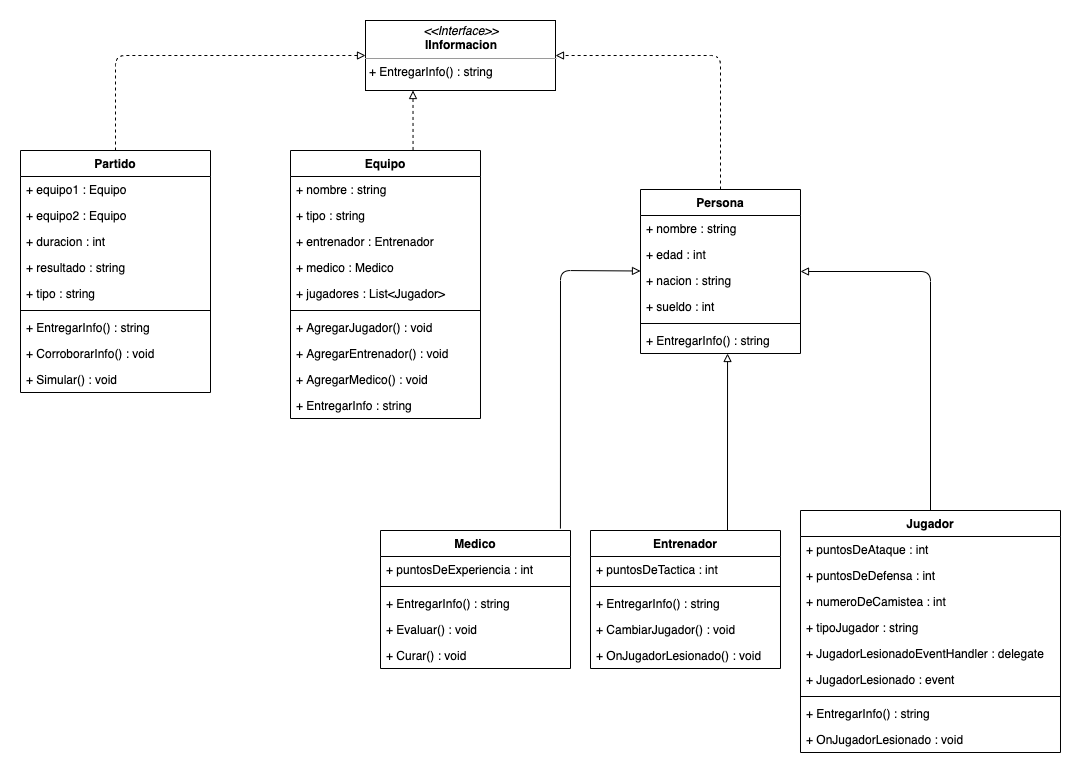

The diagram above was exported from draw.io. Its source (the exported page's mxGraphModel, read from the mxfile embedded in the PNG):
<mxGraphModel dx="1186" dy="875" grid="1" gridSize="10" guides="1" tooltips="1" connect="1" arrows="1" fold="1" page="1" pageScale="1" pageWidth="1169" pageHeight="827" math="0" shadow="0">
  <root>
    <mxCell id="0" />
    <mxCell id="1" parent="0" />
    <mxCell id="MwpT9HnOb7HatW0eFBbo-1" value="&lt;p style=&quot;margin: 0px ; margin-top: 4px ; text-align: center&quot;&gt;&lt;i&gt;&amp;lt;&amp;lt;Interface&amp;gt;&amp;gt;&lt;/i&gt;&lt;br&gt;&lt;b&gt;IInformacion&lt;/b&gt;&lt;/p&gt;&lt;hr size=&quot;1&quot;&gt;&lt;p style=&quot;margin: 0px ; margin-left: 4px&quot;&gt;+ EntregarInfo() : string&lt;br&gt;&lt;/p&gt;" style="verticalAlign=top;align=left;overflow=fill;fontSize=12;fontFamily=Helvetica;html=1;" vertex="1" parent="1">
      <mxGeometry x="395" y="30" width="190" height="70" as="geometry" />
    </mxCell>
    <mxCell id="MwpT9HnOb7HatW0eFBbo-35" value="Medico" style="swimlane;fontStyle=1;align=center;verticalAlign=top;childLayout=stackLayout;horizontal=1;startSize=26;horizontalStack=0;resizeParent=1;resizeParentMax=0;resizeLast=0;collapsible=1;marginBottom=0;" vertex="1" parent="1">
      <mxGeometry x="410" y="540" width="190" height="138" as="geometry" />
    </mxCell>
    <mxCell id="MwpT9HnOb7HatW0eFBbo-36" value="+ puntosDeExperiencia : int" style="text;strokeColor=none;fillColor=none;align=left;verticalAlign=top;spacingLeft=4;spacingRight=4;overflow=hidden;rotatable=0;points=[[0,0.5],[1,0.5]];portConstraint=eastwest;" vertex="1" parent="MwpT9HnOb7HatW0eFBbo-35">
      <mxGeometry y="26" width="190" height="26" as="geometry" />
    </mxCell>
    <mxCell id="MwpT9HnOb7HatW0eFBbo-37" value="" style="line;strokeWidth=1;fillColor=none;align=left;verticalAlign=middle;spacingTop=-1;spacingLeft=3;spacingRight=3;rotatable=0;labelPosition=right;points=[];portConstraint=eastwest;" vertex="1" parent="MwpT9HnOb7HatW0eFBbo-35">
      <mxGeometry y="52" width="190" height="8" as="geometry" />
    </mxCell>
    <mxCell id="MwpT9HnOb7HatW0eFBbo-38" value="+ EntregarInfo() : string" style="text;strokeColor=none;fillColor=none;align=left;verticalAlign=top;spacingLeft=4;spacingRight=4;overflow=hidden;rotatable=0;points=[[0,0.5],[1,0.5]];portConstraint=eastwest;" vertex="1" parent="MwpT9HnOb7HatW0eFBbo-35">
      <mxGeometry y="60" width="190" height="26" as="geometry" />
    </mxCell>
    <mxCell id="MwpT9HnOb7HatW0eFBbo-39" value="+ Evaluar() : void" style="text;strokeColor=none;fillColor=none;align=left;verticalAlign=top;spacingLeft=4;spacingRight=4;overflow=hidden;rotatable=0;points=[[0,0.5],[1,0.5]];portConstraint=eastwest;" vertex="1" parent="MwpT9HnOb7HatW0eFBbo-35">
      <mxGeometry y="86" width="190" height="26" as="geometry" />
    </mxCell>
    <mxCell id="MwpT9HnOb7HatW0eFBbo-40" value="+ Curar() : void" style="text;strokeColor=none;fillColor=none;align=left;verticalAlign=top;spacingLeft=4;spacingRight=4;overflow=hidden;rotatable=0;points=[[0,0.5],[1,0.5]];portConstraint=eastwest;" vertex="1" parent="MwpT9HnOb7HatW0eFBbo-35">
      <mxGeometry y="112" width="190" height="26" as="geometry" />
    </mxCell>
    <mxCell id="MwpT9HnOb7HatW0eFBbo-29" value="Entrenador" style="swimlane;fontStyle=1;align=center;verticalAlign=top;childLayout=stackLayout;horizontal=1;startSize=26;horizontalStack=0;resizeParent=1;resizeParentMax=0;resizeLast=0;collapsible=1;marginBottom=0;" vertex="1" parent="1">
      <mxGeometry x="620" y="540" width="190" height="138" as="geometry" />
    </mxCell>
    <mxCell id="MwpT9HnOb7HatW0eFBbo-30" value="+ puntosDeTactica : int" style="text;strokeColor=none;fillColor=none;align=left;verticalAlign=top;spacingLeft=4;spacingRight=4;overflow=hidden;rotatable=0;points=[[0,0.5],[1,0.5]];portConstraint=eastwest;" vertex="1" parent="MwpT9HnOb7HatW0eFBbo-29">
      <mxGeometry y="26" width="190" height="26" as="geometry" />
    </mxCell>
    <mxCell id="MwpT9HnOb7HatW0eFBbo-31" value="" style="line;strokeWidth=1;fillColor=none;align=left;verticalAlign=middle;spacingTop=-1;spacingLeft=3;spacingRight=3;rotatable=0;labelPosition=right;points=[];portConstraint=eastwest;" vertex="1" parent="MwpT9HnOb7HatW0eFBbo-29">
      <mxGeometry y="52" width="190" height="8" as="geometry" />
    </mxCell>
    <mxCell id="MwpT9HnOb7HatW0eFBbo-32" value="+ EntregarInfo() : string" style="text;strokeColor=none;fillColor=none;align=left;verticalAlign=top;spacingLeft=4;spacingRight=4;overflow=hidden;rotatable=0;points=[[0,0.5],[1,0.5]];portConstraint=eastwest;" vertex="1" parent="MwpT9HnOb7HatW0eFBbo-29">
      <mxGeometry y="60" width="190" height="26" as="geometry" />
    </mxCell>
    <mxCell id="MwpT9HnOb7HatW0eFBbo-33" value="+ CambiarJugador() : void" style="text;strokeColor=none;fillColor=none;align=left;verticalAlign=top;spacingLeft=4;spacingRight=4;overflow=hidden;rotatable=0;points=[[0,0.5],[1,0.5]];portConstraint=eastwest;" vertex="1" parent="MwpT9HnOb7HatW0eFBbo-29">
      <mxGeometry y="86" width="190" height="26" as="geometry" />
    </mxCell>
    <mxCell id="MwpT9HnOb7HatW0eFBbo-34" value="+ OnJugadorLesionado() : void" style="text;strokeColor=none;fillColor=none;align=left;verticalAlign=top;spacingLeft=4;spacingRight=4;overflow=hidden;rotatable=0;points=[[0,0.5],[1,0.5]];portConstraint=eastwest;" vertex="1" parent="MwpT9HnOb7HatW0eFBbo-29">
      <mxGeometry y="112" width="190" height="26" as="geometry" />
    </mxCell>
    <mxCell id="MwpT9HnOb7HatW0eFBbo-20" value="Jugador" style="swimlane;fontStyle=1;align=center;verticalAlign=top;childLayout=stackLayout;horizontal=1;startSize=26;horizontalStack=0;resizeParent=1;resizeParentMax=0;resizeLast=0;collapsible=1;marginBottom=0;" vertex="1" parent="1">
      <mxGeometry x="830" y="520" width="260" height="242" as="geometry" />
    </mxCell>
    <mxCell id="MwpT9HnOb7HatW0eFBbo-21" value="+ puntosDeAtaque : int" style="text;strokeColor=none;fillColor=none;align=left;verticalAlign=top;spacingLeft=4;spacingRight=4;overflow=hidden;rotatable=0;points=[[0,0.5],[1,0.5]];portConstraint=eastwest;" vertex="1" parent="MwpT9HnOb7HatW0eFBbo-20">
      <mxGeometry y="26" width="260" height="26" as="geometry" />
    </mxCell>
    <mxCell id="MwpT9HnOb7HatW0eFBbo-24" value="+ puntosDeDefensa : int" style="text;strokeColor=none;fillColor=none;align=left;verticalAlign=top;spacingLeft=4;spacingRight=4;overflow=hidden;rotatable=0;points=[[0,0.5],[1,0.5]];portConstraint=eastwest;" vertex="1" parent="MwpT9HnOb7HatW0eFBbo-20">
      <mxGeometry y="52" width="260" height="26" as="geometry" />
    </mxCell>
    <mxCell id="MwpT9HnOb7HatW0eFBbo-25" value="+ numeroDeCamistea : int" style="text;strokeColor=none;fillColor=none;align=left;verticalAlign=top;spacingLeft=4;spacingRight=4;overflow=hidden;rotatable=0;points=[[0,0.5],[1,0.5]];portConstraint=eastwest;" vertex="1" parent="MwpT9HnOb7HatW0eFBbo-20">
      <mxGeometry y="78" width="260" height="26" as="geometry" />
    </mxCell>
    <mxCell id="MwpT9HnOb7HatW0eFBbo-57" value="+ tipoJugador : string" style="text;strokeColor=none;fillColor=none;align=left;verticalAlign=top;spacingLeft=4;spacingRight=4;overflow=hidden;rotatable=0;points=[[0,0.5],[1,0.5]];portConstraint=eastwest;" vertex="1" parent="MwpT9HnOb7HatW0eFBbo-20">
      <mxGeometry y="104" width="260" height="26" as="geometry" />
    </mxCell>
    <mxCell id="MwpT9HnOb7HatW0eFBbo-26" value="+ JugadorLesionadoEventHandler : delegate" style="text;strokeColor=none;fillColor=none;align=left;verticalAlign=top;spacingLeft=4;spacingRight=4;overflow=hidden;rotatable=0;points=[[0,0.5],[1,0.5]];portConstraint=eastwest;" vertex="1" parent="MwpT9HnOb7HatW0eFBbo-20">
      <mxGeometry y="130" width="260" height="26" as="geometry" />
    </mxCell>
    <mxCell id="MwpT9HnOb7HatW0eFBbo-27" value="+ JugadorLesionado : event" style="text;strokeColor=none;fillColor=none;align=left;verticalAlign=top;spacingLeft=4;spacingRight=4;overflow=hidden;rotatable=0;points=[[0,0.5],[1,0.5]];portConstraint=eastwest;" vertex="1" parent="MwpT9HnOb7HatW0eFBbo-20">
      <mxGeometry y="156" width="260" height="26" as="geometry" />
    </mxCell>
    <mxCell id="MwpT9HnOb7HatW0eFBbo-22" value="" style="line;strokeWidth=1;fillColor=none;align=left;verticalAlign=middle;spacingTop=-1;spacingLeft=3;spacingRight=3;rotatable=0;labelPosition=right;points=[];portConstraint=eastwest;" vertex="1" parent="MwpT9HnOb7HatW0eFBbo-20">
      <mxGeometry y="182" width="260" height="8" as="geometry" />
    </mxCell>
    <mxCell id="MwpT9HnOb7HatW0eFBbo-23" value="+ EntregarInfo() : string" style="text;strokeColor=none;fillColor=none;align=left;verticalAlign=top;spacingLeft=4;spacingRight=4;overflow=hidden;rotatable=0;points=[[0,0.5],[1,0.5]];portConstraint=eastwest;" vertex="1" parent="MwpT9HnOb7HatW0eFBbo-20">
      <mxGeometry y="190" width="260" height="26" as="geometry" />
    </mxCell>
    <mxCell id="MwpT9HnOb7HatW0eFBbo-28" value="+ OnJugadorLesionado : void" style="text;strokeColor=none;fillColor=none;align=left;verticalAlign=top;spacingLeft=4;spacingRight=4;overflow=hidden;rotatable=0;points=[[0,0.5],[1,0.5]];portConstraint=eastwest;" vertex="1" parent="MwpT9HnOb7HatW0eFBbo-20">
      <mxGeometry y="216" width="260" height="26" as="geometry" />
    </mxCell>
    <mxCell id="MwpT9HnOb7HatW0eFBbo-41" value="Partido" style="swimlane;fontStyle=1;align=center;verticalAlign=top;childLayout=stackLayout;horizontal=1;startSize=26;horizontalStack=0;resizeParent=1;resizeParentMax=0;resizeLast=0;collapsible=1;marginBottom=0;" vertex="1" parent="1">
      <mxGeometry x="50" y="160" width="190" height="242" as="geometry" />
    </mxCell>
    <mxCell id="MwpT9HnOb7HatW0eFBbo-42" value="+ equipo1 : Equipo" style="text;strokeColor=none;fillColor=none;align=left;verticalAlign=top;spacingLeft=4;spacingRight=4;overflow=hidden;rotatable=0;points=[[0,0.5],[1,0.5]];portConstraint=eastwest;" vertex="1" parent="MwpT9HnOb7HatW0eFBbo-41">
      <mxGeometry y="26" width="190" height="26" as="geometry" />
    </mxCell>
    <mxCell id="MwpT9HnOb7HatW0eFBbo-45" value="+ equipo2 : Equipo" style="text;strokeColor=none;fillColor=none;align=left;verticalAlign=top;spacingLeft=4;spacingRight=4;overflow=hidden;rotatable=0;points=[[0,0.5],[1,0.5]];portConstraint=eastwest;" vertex="1" parent="MwpT9HnOb7HatW0eFBbo-41">
      <mxGeometry y="52" width="190" height="26" as="geometry" />
    </mxCell>
    <mxCell id="MwpT9HnOb7HatW0eFBbo-46" value="+ duracion : int" style="text;strokeColor=none;fillColor=none;align=left;verticalAlign=top;spacingLeft=4;spacingRight=4;overflow=hidden;rotatable=0;points=[[0,0.5],[1,0.5]];portConstraint=eastwest;" vertex="1" parent="MwpT9HnOb7HatW0eFBbo-41">
      <mxGeometry y="78" width="190" height="26" as="geometry" />
    </mxCell>
    <mxCell id="MwpT9HnOb7HatW0eFBbo-47" value="+ resultado : string" style="text;strokeColor=none;fillColor=none;align=left;verticalAlign=top;spacingLeft=4;spacingRight=4;overflow=hidden;rotatable=0;points=[[0,0.5],[1,0.5]];portConstraint=eastwest;" vertex="1" parent="MwpT9HnOb7HatW0eFBbo-41">
      <mxGeometry y="104" width="190" height="26" as="geometry" />
    </mxCell>
    <mxCell id="MwpT9HnOb7HatW0eFBbo-48" value="+ tipo : string" style="text;strokeColor=none;fillColor=none;align=left;verticalAlign=top;spacingLeft=4;spacingRight=4;overflow=hidden;rotatable=0;points=[[0,0.5],[1,0.5]];portConstraint=eastwest;" vertex="1" parent="MwpT9HnOb7HatW0eFBbo-41">
      <mxGeometry y="130" width="190" height="26" as="geometry" />
    </mxCell>
    <mxCell id="MwpT9HnOb7HatW0eFBbo-43" value="" style="line;strokeWidth=1;fillColor=none;align=left;verticalAlign=middle;spacingTop=-1;spacingLeft=3;spacingRight=3;rotatable=0;labelPosition=right;points=[];portConstraint=eastwest;" vertex="1" parent="MwpT9HnOb7HatW0eFBbo-41">
      <mxGeometry y="156" width="190" height="8" as="geometry" />
    </mxCell>
    <mxCell id="MwpT9HnOb7HatW0eFBbo-44" value="+ EntregarInfo() : string" style="text;strokeColor=none;fillColor=none;align=left;verticalAlign=top;spacingLeft=4;spacingRight=4;overflow=hidden;rotatable=0;points=[[0,0.5],[1,0.5]];portConstraint=eastwest;" vertex="1" parent="MwpT9HnOb7HatW0eFBbo-41">
      <mxGeometry y="164" width="190" height="26" as="geometry" />
    </mxCell>
    <mxCell id="MwpT9HnOb7HatW0eFBbo-49" value="+ CorroborarInfo() : void" style="text;strokeColor=none;fillColor=none;align=left;verticalAlign=top;spacingLeft=4;spacingRight=4;overflow=hidden;rotatable=0;points=[[0,0.5],[1,0.5]];portConstraint=eastwest;" vertex="1" parent="MwpT9HnOb7HatW0eFBbo-41">
      <mxGeometry y="190" width="190" height="26" as="geometry" />
    </mxCell>
    <mxCell id="MwpT9HnOb7HatW0eFBbo-50" value="+ Simular() : void" style="text;strokeColor=none;fillColor=none;align=left;verticalAlign=top;spacingLeft=4;spacingRight=4;overflow=hidden;rotatable=0;points=[[0,0.5],[1,0.5]];portConstraint=eastwest;" vertex="1" parent="MwpT9HnOb7HatW0eFBbo-41">
      <mxGeometry y="216" width="190" height="26" as="geometry" />
    </mxCell>
    <mxCell id="MwpT9HnOb7HatW0eFBbo-13" value="Persona" style="swimlane;fontStyle=1;align=center;verticalAlign=top;childLayout=stackLayout;horizontal=1;startSize=26;horizontalStack=0;resizeParent=1;resizeParentMax=0;resizeLast=0;collapsible=1;marginBottom=0;" vertex="1" parent="1">
      <mxGeometry x="670" y="199" width="160" height="164" as="geometry" />
    </mxCell>
    <mxCell id="MwpT9HnOb7HatW0eFBbo-14" value="+ nombre : string" style="text;strokeColor=none;fillColor=none;align=left;verticalAlign=top;spacingLeft=4;spacingRight=4;overflow=hidden;rotatable=0;points=[[0,0.5],[1,0.5]];portConstraint=eastwest;" vertex="1" parent="MwpT9HnOb7HatW0eFBbo-13">
      <mxGeometry y="26" width="160" height="26" as="geometry" />
    </mxCell>
    <mxCell id="MwpT9HnOb7HatW0eFBbo-17" value="+ edad : int" style="text;strokeColor=none;fillColor=none;align=left;verticalAlign=top;spacingLeft=4;spacingRight=4;overflow=hidden;rotatable=0;points=[[0,0.5],[1,0.5]];portConstraint=eastwest;" vertex="1" parent="MwpT9HnOb7HatW0eFBbo-13">
      <mxGeometry y="52" width="160" height="26" as="geometry" />
    </mxCell>
    <mxCell id="MwpT9HnOb7HatW0eFBbo-18" value="+ nacion : string" style="text;strokeColor=none;fillColor=none;align=left;verticalAlign=top;spacingLeft=4;spacingRight=4;overflow=hidden;rotatable=0;points=[[0,0.5],[1,0.5]];portConstraint=eastwest;" vertex="1" parent="MwpT9HnOb7HatW0eFBbo-13">
      <mxGeometry y="78" width="160" height="26" as="geometry" />
    </mxCell>
    <mxCell id="MwpT9HnOb7HatW0eFBbo-19" value="+ sueldo : int" style="text;strokeColor=none;fillColor=none;align=left;verticalAlign=top;spacingLeft=4;spacingRight=4;overflow=hidden;rotatable=0;points=[[0,0.5],[1,0.5]];portConstraint=eastwest;" vertex="1" parent="MwpT9HnOb7HatW0eFBbo-13">
      <mxGeometry y="104" width="160" height="26" as="geometry" />
    </mxCell>
    <mxCell id="MwpT9HnOb7HatW0eFBbo-15" value="" style="line;strokeWidth=1;fillColor=none;align=left;verticalAlign=middle;spacingTop=-1;spacingLeft=3;spacingRight=3;rotatable=0;labelPosition=right;points=[];portConstraint=eastwest;" vertex="1" parent="MwpT9HnOb7HatW0eFBbo-13">
      <mxGeometry y="130" width="160" height="8" as="geometry" />
    </mxCell>
    <mxCell id="MwpT9HnOb7HatW0eFBbo-16" value="+ EntregarInfo() : string" style="text;strokeColor=none;fillColor=none;align=left;verticalAlign=top;spacingLeft=4;spacingRight=4;overflow=hidden;rotatable=0;points=[[0,0.5],[1,0.5]];portConstraint=eastwest;" vertex="1" parent="MwpT9HnOb7HatW0eFBbo-13">
      <mxGeometry y="138" width="160" height="26" as="geometry" />
    </mxCell>
    <mxCell id="MwpT9HnOb7HatW0eFBbo-51" value="" style="endArrow=block;html=1;endFill=0;strokeWidth=1;exitX=0.947;exitY=-0.014;exitDx=0;exitDy=0;exitPerimeter=0;" edge="1" parent="1" source="MwpT9HnOb7HatW0eFBbo-35" target="MwpT9HnOb7HatW0eFBbo-13">
      <mxGeometry width="50" height="50" relative="1" as="geometry">
        <mxPoint x="590" y="530" as="sourcePoint" />
        <mxPoint x="640" y="440" as="targetPoint" />
        <Array as="points">
          <mxPoint x="590" y="280" />
        </Array>
      </mxGeometry>
    </mxCell>
    <mxCell id="MwpT9HnOb7HatW0eFBbo-52" value="" style="endArrow=block;html=1;endFill=0;strokeWidth=1;entryX=0.544;entryY=1;entryDx=0;entryDy=0;entryPerimeter=0;" edge="1" parent="1" target="MwpT9HnOb7HatW0eFBbo-16">
      <mxGeometry width="50" height="50" relative="1" as="geometry">
        <mxPoint x="757" y="540" as="sourcePoint" />
        <mxPoint x="698.75" y="373" as="targetPoint" />
      </mxGeometry>
    </mxCell>
    <mxCell id="MwpT9HnOb7HatW0eFBbo-53" value="" style="endArrow=block;html=1;endFill=0;strokeWidth=1;" edge="1" parent="1" source="MwpT9HnOb7HatW0eFBbo-20" target="MwpT9HnOb7HatW0eFBbo-13">
      <mxGeometry width="50" height="50" relative="1" as="geometry">
        <mxPoint x="732.3628048780488" y="550" as="sourcePoint" />
        <mxPoint x="751.25" y="373" as="targetPoint" />
        <Array as="points">
          <mxPoint x="960" y="281" />
        </Array>
      </mxGeometry>
    </mxCell>
    <mxCell id="MwpT9HnOb7HatW0eFBbo-54" value="" style="endArrow=block;html=1;strokeWidth=1;entryX=1;entryY=0.5;entryDx=0;entryDy=0;exitX=0.5;exitY=0;exitDx=0;exitDy=0;dashed=1;endFill=0;" edge="1" parent="1" source="MwpT9HnOb7HatW0eFBbo-13" target="MwpT9HnOb7HatW0eFBbo-1">
      <mxGeometry width="50" height="50" relative="1" as="geometry">
        <mxPoint x="670" y="150" as="sourcePoint" />
        <mxPoint x="720" y="100" as="targetPoint" />
        <Array as="points">
          <mxPoint x="750" y="65" />
        </Array>
      </mxGeometry>
    </mxCell>
    <mxCell id="MwpT9HnOb7HatW0eFBbo-55" value="" style="endArrow=block;html=1;strokeWidth=1;entryX=0.25;entryY=1;entryDx=0;entryDy=0;dashed=1;endFill=0;exitX=0.645;exitY=-0.002;exitDx=0;exitDy=0;exitPerimeter=0;" edge="1" parent="1" source="MwpT9HnOb7HatW0eFBbo-2" target="MwpT9HnOb7HatW0eFBbo-1">
      <mxGeometry width="50" height="50" relative="1" as="geometry">
        <mxPoint x="490" y="160" as="sourcePoint" />
        <mxPoint x="595" y="75" as="targetPoint" />
        <Array as="points" />
      </mxGeometry>
    </mxCell>
    <mxCell id="MwpT9HnOb7HatW0eFBbo-56" value="" style="endArrow=block;html=1;strokeWidth=1;entryX=0;entryY=0.5;entryDx=0;entryDy=0;dashed=1;endFill=0;exitX=0.5;exitY=0;exitDx=0;exitDy=0;" edge="1" parent="1" source="MwpT9HnOb7HatW0eFBbo-41" target="MwpT9HnOb7HatW0eFBbo-1">
      <mxGeometry width="50" height="50" relative="1" as="geometry">
        <mxPoint x="500" y="170" as="sourcePoint" />
        <mxPoint x="500" y="110" as="targetPoint" />
        <Array as="points">
          <mxPoint x="145" y="65" />
        </Array>
      </mxGeometry>
    </mxCell>
    <mxCell id="MwpT9HnOb7HatW0eFBbo-2" value="Equipo" style="swimlane;fontStyle=1;align=center;verticalAlign=top;childLayout=stackLayout;horizontal=1;startSize=26;horizontalStack=0;resizeParent=1;resizeParentMax=0;resizeLast=0;collapsible=1;marginBottom=0;" vertex="1" parent="1">
      <mxGeometry x="320" y="160" width="190" height="268" as="geometry" />
    </mxCell>
    <mxCell id="MwpT9HnOb7HatW0eFBbo-3" value="+ nombre : string" style="text;strokeColor=none;fillColor=none;align=left;verticalAlign=top;spacingLeft=4;spacingRight=4;overflow=hidden;rotatable=0;points=[[0,0.5],[1,0.5]];portConstraint=eastwest;" vertex="1" parent="MwpT9HnOb7HatW0eFBbo-2">
      <mxGeometry y="26" width="190" height="26" as="geometry" />
    </mxCell>
    <mxCell id="MwpT9HnOb7HatW0eFBbo-6" value="+ tipo : string" style="text;strokeColor=none;fillColor=none;align=left;verticalAlign=top;spacingLeft=4;spacingRight=4;overflow=hidden;rotatable=0;points=[[0,0.5],[1,0.5]];portConstraint=eastwest;" vertex="1" parent="MwpT9HnOb7HatW0eFBbo-2">
      <mxGeometry y="52" width="190" height="26" as="geometry" />
    </mxCell>
    <mxCell id="MwpT9HnOb7HatW0eFBbo-7" value="+ entrenador : Entrenador" style="text;strokeColor=none;fillColor=none;align=left;verticalAlign=top;spacingLeft=4;spacingRight=4;overflow=hidden;rotatable=0;points=[[0,0.5],[1,0.5]];portConstraint=eastwest;" vertex="1" parent="MwpT9HnOb7HatW0eFBbo-2">
      <mxGeometry y="78" width="190" height="26" as="geometry" />
    </mxCell>
    <mxCell id="MwpT9HnOb7HatW0eFBbo-8" value="+ medico : Medico" style="text;strokeColor=none;fillColor=none;align=left;verticalAlign=top;spacingLeft=4;spacingRight=4;overflow=hidden;rotatable=0;points=[[0,0.5],[1,0.5]];portConstraint=eastwest;" vertex="1" parent="MwpT9HnOb7HatW0eFBbo-2">
      <mxGeometry y="104" width="190" height="26" as="geometry" />
    </mxCell>
    <mxCell id="MwpT9HnOb7HatW0eFBbo-9" value="+ jugadores : List&lt;Jugador&gt;" style="text;strokeColor=none;fillColor=none;align=left;verticalAlign=top;spacingLeft=4;spacingRight=4;overflow=hidden;rotatable=0;points=[[0,0.5],[1,0.5]];portConstraint=eastwest;" vertex="1" parent="MwpT9HnOb7HatW0eFBbo-2">
      <mxGeometry y="130" width="190" height="26" as="geometry" />
    </mxCell>
    <mxCell id="MwpT9HnOb7HatW0eFBbo-4" value="" style="line;strokeWidth=1;fillColor=none;align=left;verticalAlign=middle;spacingTop=-1;spacingLeft=3;spacingRight=3;rotatable=0;labelPosition=right;points=[];portConstraint=eastwest;" vertex="1" parent="MwpT9HnOb7HatW0eFBbo-2">
      <mxGeometry y="156" width="190" height="8" as="geometry" />
    </mxCell>
    <mxCell id="MwpT9HnOb7HatW0eFBbo-5" value="+ AgregarJugador() : void" style="text;strokeColor=none;fillColor=none;align=left;verticalAlign=top;spacingLeft=4;spacingRight=4;overflow=hidden;rotatable=0;points=[[0,0.5],[1,0.5]];portConstraint=eastwest;" vertex="1" parent="MwpT9HnOb7HatW0eFBbo-2">
      <mxGeometry y="164" width="190" height="26" as="geometry" />
    </mxCell>
    <mxCell id="MwpT9HnOb7HatW0eFBbo-10" value="+ AgregarEntrenador() : void" style="text;strokeColor=none;fillColor=none;align=left;verticalAlign=top;spacingLeft=4;spacingRight=4;overflow=hidden;rotatable=0;points=[[0,0.5],[1,0.5]];portConstraint=eastwest;" vertex="1" parent="MwpT9HnOb7HatW0eFBbo-2">
      <mxGeometry y="190" width="190" height="26" as="geometry" />
    </mxCell>
    <mxCell id="MwpT9HnOb7HatW0eFBbo-11" value="+ AgregarMedico() : void" style="text;strokeColor=none;fillColor=none;align=left;verticalAlign=top;spacingLeft=4;spacingRight=4;overflow=hidden;rotatable=0;points=[[0,0.5],[1,0.5]];portConstraint=eastwest;" vertex="1" parent="MwpT9HnOb7HatW0eFBbo-2">
      <mxGeometry y="216" width="190" height="26" as="geometry" />
    </mxCell>
    <mxCell id="MwpT9HnOb7HatW0eFBbo-12" value="+ EntregarInfo : string" style="text;strokeColor=none;fillColor=none;align=left;verticalAlign=top;spacingLeft=4;spacingRight=4;overflow=hidden;rotatable=0;points=[[0,0.5],[1,0.5]];portConstraint=eastwest;" vertex="1" parent="MwpT9HnOb7HatW0eFBbo-2">
      <mxGeometry y="242" width="190" height="26" as="geometry" />
    </mxCell>
  </root>
</mxGraphModel>